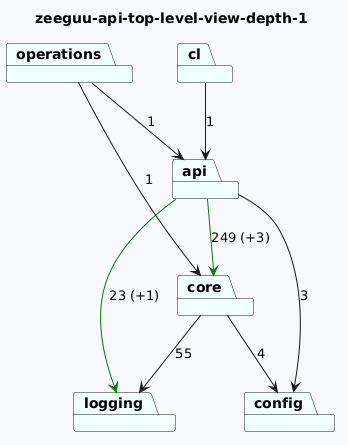

The diagram above was rendered by PlantUML. Its source (embedded in the PNG):
@startuml
skinparam backgroundColor GhostWhite
title zeeguu-api-top-level-view-depth-1
package "core" #Azure
package "logging" #Azure
package "api" #Azure
package "operations" #Azure
package "config" #Azure
package "cl" #Azure
"core"-->"logging"  : 55
"core"-->"config"  : 4

"api"-->"config"  : 3
"api"-->"logging" #Green : 23 (+1)
"api"-->"core" #Green : 249 (+3)
"operations"-->"api"  : 1
"operations"-->"core"  : 1

"cl"-->"api"  : 1
@enduml